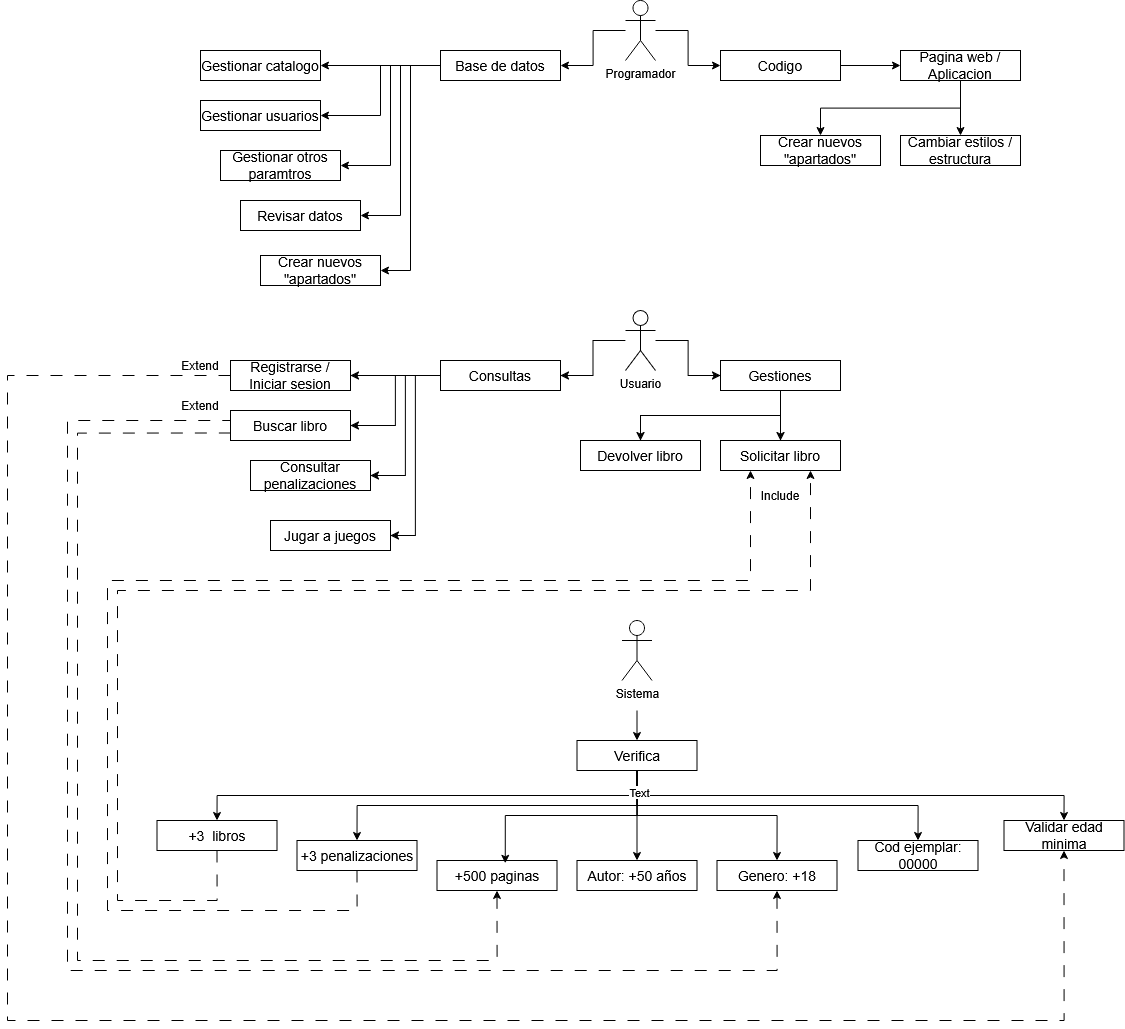

The diagram above was exported from draw.io. Its source (the exported page's mxGraphModel, read from the mxfile embedded in the PNG):
<mxGraphModel dx="2457" dy="1038" grid="1" gridSize="10" guides="1" tooltips="1" connect="1" arrows="1" fold="1" page="1" pageScale="1" pageWidth="827" pageHeight="1169" math="0" shadow="0">
  <root>
    <mxCell id="0" />
    <mxCell id="1" parent="0" />
    <mxCell id="EV5ZSJAQtOGhL2NkOK9M-1" parent="1" style="shape=umlActor;verticalLabelPosition=bottom;verticalAlign=top;html=1;outlineConnect=0;fillColor=none;" value="Usuario" vertex="1">
      <mxGeometry height="60" width="30" x="-12" y="440" as="geometry" />
    </mxCell>
    <mxCell id="EV5ZSJAQtOGhL2NkOK9M-2" parent="1" style="rounded=0;whiteSpace=wrap;html=1;fontSize=14;fillColor=none;" value="Solicitar libro" vertex="1">
      <mxGeometry height="30" width="120" x="83" y="570" as="geometry" />
    </mxCell>
    <mxCell id="EV5ZSJAQtOGhL2NkOK9M-3" parent="1" style="rounded=0;whiteSpace=wrap;html=1;fontSize=14;fillColor=none;" value="Devolver libro" vertex="1">
      <mxGeometry height="30" width="120" x="-57" y="570" as="geometry" />
    </mxCell>
    <mxCell id="EV5ZSJAQtOGhL2NkOK9M-12" edge="1" parent="1" source="EV5ZSJAQtOGhL2NkOK9M-5" style="edgeStyle=orthogonalEdgeStyle;rounded=0;orthogonalLoop=1;jettySize=auto;html=1;exitX=0;exitY=0.5;exitDx=0;exitDy=0;entryX=1;entryY=0.5;entryDx=0;entryDy=0;" target="EV5ZSJAQtOGhL2NkOK9M-10">
      <mxGeometry relative="1" as="geometry" />
    </mxCell>
    <mxCell id="EV5ZSJAQtOGhL2NkOK9M-14" edge="1" parent="1" source="EV5ZSJAQtOGhL2NkOK9M-5" style="edgeStyle=orthogonalEdgeStyle;rounded=0;orthogonalLoop=1;jettySize=auto;html=1;exitX=0;exitY=0.5;exitDx=0;exitDy=0;entryX=1;entryY=0.5;entryDx=0;entryDy=0;" target="EV5ZSJAQtOGhL2NkOK9M-7">
      <mxGeometry relative="1" as="geometry" />
    </mxCell>
    <mxCell id="EV5ZSJAQtOGhL2NkOK9M-15" edge="1" parent="1" source="EV5ZSJAQtOGhL2NkOK9M-5" style="edgeStyle=orthogonalEdgeStyle;rounded=0;orthogonalLoop=1;jettySize=auto;html=1;exitX=0;exitY=0.5;exitDx=0;exitDy=0;entryX=1;entryY=0.5;entryDx=0;entryDy=0;" target="EV5ZSJAQtOGhL2NkOK9M-8">
      <mxGeometry relative="1" as="geometry" />
    </mxCell>
    <mxCell id="EV5ZSJAQtOGhL2NkOK9M-16" edge="1" parent="1" source="EV5ZSJAQtOGhL2NkOK9M-5" style="edgeStyle=orthogonalEdgeStyle;rounded=0;orthogonalLoop=1;jettySize=auto;html=1;exitX=0;exitY=0.5;exitDx=0;exitDy=0;entryX=1;entryY=0.5;entryDx=0;entryDy=0;" target="EV5ZSJAQtOGhL2NkOK9M-9">
      <mxGeometry relative="1" as="geometry" />
    </mxCell>
    <mxCell id="EV5ZSJAQtOGhL2NkOK9M-79" edge="1" parent="1" source="EV5ZSJAQtOGhL2NkOK9M-5" style="edgeStyle=orthogonalEdgeStyle;rounded=0;orthogonalLoop=1;jettySize=auto;html=1;exitX=1;exitY=0.5;exitDx=0;exitDy=0;startArrow=classic;startFill=1;endArrow=none;endFill=0;" target="EV5ZSJAQtOGhL2NkOK9M-1">
      <mxGeometry relative="1" as="geometry" />
    </mxCell>
    <mxCell id="EV5ZSJAQtOGhL2NkOK9M-5" parent="1" style="rounded=0;whiteSpace=wrap;html=1;fontSize=14;fillColor=none;" value="Consultas" vertex="1">
      <mxGeometry height="30" width="120" x="-197" y="490" as="geometry" />
    </mxCell>
    <mxCell id="EV5ZSJAQtOGhL2NkOK9M-17" edge="1" parent="1" source="EV5ZSJAQtOGhL2NkOK9M-6" style="edgeStyle=orthogonalEdgeStyle;rounded=0;orthogonalLoop=1;jettySize=auto;html=1;exitX=0.5;exitY=1;exitDx=0;exitDy=0;entryX=0.5;entryY=0;entryDx=0;entryDy=0;" target="EV5ZSJAQtOGhL2NkOK9M-2">
      <mxGeometry relative="1" as="geometry" />
    </mxCell>
    <mxCell id="EV5ZSJAQtOGhL2NkOK9M-18" edge="1" parent="1" source="EV5ZSJAQtOGhL2NkOK9M-6" style="edgeStyle=orthogonalEdgeStyle;rounded=0;orthogonalLoop=1;jettySize=auto;html=1;exitX=0.5;exitY=1;exitDx=0;exitDy=0;entryX=0.5;entryY=0;entryDx=0;entryDy=0;" target="EV5ZSJAQtOGhL2NkOK9M-3">
      <mxGeometry relative="1" as="geometry" />
    </mxCell>
    <mxCell id="EV5ZSJAQtOGhL2NkOK9M-20" edge="1" parent="1" source="EV5ZSJAQtOGhL2NkOK9M-6" style="edgeStyle=orthogonalEdgeStyle;rounded=0;orthogonalLoop=1;jettySize=auto;html=1;exitX=0;exitY=0.5;exitDx=0;exitDy=0;startArrow=classic;startFill=1;endArrow=none;endFill=0;" target="EV5ZSJAQtOGhL2NkOK9M-1">
      <mxGeometry relative="1" as="geometry" />
    </mxCell>
    <mxCell id="EV5ZSJAQtOGhL2NkOK9M-6" parent="1" style="rounded=0;whiteSpace=wrap;html=1;fontSize=14;fillColor=none;" value="Gestiones" vertex="1">
      <mxGeometry height="30" width="120" x="83" y="490" as="geometry" />
    </mxCell>
    <mxCell id="EV5ZSJAQtOGhL2NkOK9M-7" parent="1" style="rounded=0;whiteSpace=wrap;html=1;fontSize=14;fillColor=none;" value="Buscar libro" vertex="1">
      <mxGeometry height="30" width="120" x="-407" y="540" as="geometry" />
    </mxCell>
    <mxCell id="EV5ZSJAQtOGhL2NkOK9M-8" parent="1" style="rounded=0;whiteSpace=wrap;html=1;fontSize=14;fillColor=none;" value="Consultar penalizaciones" vertex="1">
      <mxGeometry height="30" width="120" x="-387" y="590" as="geometry" />
    </mxCell>
    <mxCell id="EV5ZSJAQtOGhL2NkOK9M-9" parent="1" style="rounded=0;whiteSpace=wrap;html=1;fontSize=14;fillColor=none;" value="Jugar a juegos" vertex="1">
      <mxGeometry height="30" width="120" x="-367" y="650" as="geometry" />
    </mxCell>
    <mxCell id="EV5ZSJAQtOGhL2NkOK9M-92" edge="1" parent="1" source="EV5ZSJAQtOGhL2NkOK9M-10" style="edgeStyle=orthogonalEdgeStyle;rounded=0;orthogonalLoop=1;jettySize=auto;html=1;exitX=0;exitY=0.5;exitDx=0;exitDy=0;entryX=0.5;entryY=1;entryDx=0;entryDy=0;dashed=1;dashPattern=12 12;" target="EV5ZSJAQtOGhL2NkOK9M-90">
      <mxGeometry relative="1" as="geometry">
        <Array as="points">
          <mxPoint x="-630" y="505" />
          <mxPoint x="-630" y="1150" />
          <mxPoint x="427" y="1150" />
        </Array>
      </mxGeometry>
    </mxCell>
    <mxCell id="EV5ZSJAQtOGhL2NkOK9M-10" parent="1" style="rounded=0;whiteSpace=wrap;html=1;fontSize=14;fillColor=none;" value="Registrarse / Iniciar sesion" vertex="1">
      <mxGeometry height="30" width="120" x="-407" y="490" as="geometry" />
    </mxCell>
    <mxCell id="EV5ZSJAQtOGhL2NkOK9M-21" parent="1" style="shape=umlActor;verticalLabelPosition=bottom;verticalAlign=top;html=1;outlineConnect=0;fillColor=none;" value="Programador" vertex="1">
      <mxGeometry height="60" width="30" x="-12" y="130" as="geometry" />
    </mxCell>
    <mxCell id="EV5ZSJAQtOGhL2NkOK9M-45" edge="1" parent="1" source="EV5ZSJAQtOGhL2NkOK9M-23" style="edgeStyle=orthogonalEdgeStyle;rounded=0;orthogonalLoop=1;jettySize=auto;html=1;exitX=0.5;exitY=1;exitDx=0;exitDy=0;entryX=0.5;entryY=0;entryDx=0;entryDy=0;" target="EV5ZSJAQtOGhL2NkOK9M-41">
      <mxGeometry relative="1" as="geometry" />
    </mxCell>
    <mxCell id="EV5ZSJAQtOGhL2NkOK9M-46" edge="1" parent="1" source="EV5ZSJAQtOGhL2NkOK9M-23" style="edgeStyle=orthogonalEdgeStyle;rounded=0;orthogonalLoop=1;jettySize=auto;html=1;exitX=0.5;exitY=1;exitDx=0;exitDy=0;entryX=0.5;entryY=0;entryDx=0;entryDy=0;" target="EV5ZSJAQtOGhL2NkOK9M-42">
      <mxGeometry relative="1" as="geometry" />
    </mxCell>
    <mxCell id="EV5ZSJAQtOGhL2NkOK9M-23" parent="1" style="rounded=0;whiteSpace=wrap;html=1;fontSize=14;fillColor=none;" value="Pagina web / Aplicacion" vertex="1">
      <mxGeometry height="30" width="120" x="263" y="180" as="geometry" />
    </mxCell>
    <mxCell id="EV5ZSJAQtOGhL2NkOK9M-24" edge="1" parent="1" source="EV5ZSJAQtOGhL2NkOK9M-29" style="edgeStyle=orthogonalEdgeStyle;rounded=0;orthogonalLoop=1;jettySize=auto;html=1;exitX=0;exitY=0.5;exitDx=0;exitDy=0;entryX=1;entryY=0.5;entryDx=0;entryDy=0;" target="EV5ZSJAQtOGhL2NkOK9M-37">
      <mxGeometry relative="1" as="geometry" />
    </mxCell>
    <mxCell id="EV5ZSJAQtOGhL2NkOK9M-25" edge="1" parent="1" source="EV5ZSJAQtOGhL2NkOK9M-29" style="edgeStyle=orthogonalEdgeStyle;rounded=0;orthogonalLoop=1;jettySize=auto;html=1;exitX=0;exitY=0.5;exitDx=0;exitDy=0;entryX=1;entryY=0.5;entryDx=0;entryDy=0;" target="EV5ZSJAQtOGhL2NkOK9M-34">
      <mxGeometry relative="1" as="geometry" />
    </mxCell>
    <mxCell id="EV5ZSJAQtOGhL2NkOK9M-26" edge="1" parent="1" source="EV5ZSJAQtOGhL2NkOK9M-29" style="edgeStyle=orthogonalEdgeStyle;rounded=0;orthogonalLoop=1;jettySize=auto;html=1;exitX=0;exitY=0.5;exitDx=0;exitDy=0;entryX=1;entryY=0.5;entryDx=0;entryDy=0;" target="EV5ZSJAQtOGhL2NkOK9M-35">
      <mxGeometry relative="1" as="geometry" />
    </mxCell>
    <mxCell id="EV5ZSJAQtOGhL2NkOK9M-27" edge="1" parent="1" source="EV5ZSJAQtOGhL2NkOK9M-29" style="edgeStyle=orthogonalEdgeStyle;rounded=0;orthogonalLoop=1;jettySize=auto;html=1;exitX=0;exitY=0.5;exitDx=0;exitDy=0;entryX=1;entryY=0.5;entryDx=0;entryDy=0;" target="EV5ZSJAQtOGhL2NkOK9M-36">
      <mxGeometry relative="1" as="geometry" />
    </mxCell>
    <mxCell id="EV5ZSJAQtOGhL2NkOK9M-28" edge="1" parent="1" source="EV5ZSJAQtOGhL2NkOK9M-29" style="edgeStyle=orthogonalEdgeStyle;rounded=0;orthogonalLoop=1;jettySize=auto;html=1;exitX=1;exitY=0.5;exitDx=0;exitDy=0;startArrow=classic;startFill=1;endArrow=none;endFill=0;" target="EV5ZSJAQtOGhL2NkOK9M-21">
      <mxGeometry relative="1" as="geometry" />
    </mxCell>
    <mxCell id="EV5ZSJAQtOGhL2NkOK9M-39" edge="1" parent="1" source="EV5ZSJAQtOGhL2NkOK9M-29" style="edgeStyle=orthogonalEdgeStyle;rounded=0;orthogonalLoop=1;jettySize=auto;html=1;exitX=0;exitY=0.5;exitDx=0;exitDy=0;entryX=1;entryY=0.5;entryDx=0;entryDy=0;" target="EV5ZSJAQtOGhL2NkOK9M-38">
      <mxGeometry relative="1" as="geometry" />
    </mxCell>
    <mxCell id="EV5ZSJAQtOGhL2NkOK9M-29" parent="1" style="rounded=0;whiteSpace=wrap;html=1;fontSize=14;fillColor=none;" value="Base de datos" vertex="1">
      <mxGeometry height="30" width="120" x="-197" y="180" as="geometry" />
    </mxCell>
    <mxCell id="EV5ZSJAQtOGhL2NkOK9M-31" edge="1" parent="1" source="EV5ZSJAQtOGhL2NkOK9M-33" style="edgeStyle=orthogonalEdgeStyle;rounded=0;orthogonalLoop=1;jettySize=auto;html=1;exitX=1;exitY=0.5;exitDx=0;exitDy=0;entryX=0;entryY=0.5;entryDx=0;entryDy=0;" target="EV5ZSJAQtOGhL2NkOK9M-23">
      <mxGeometry relative="1" as="geometry" />
    </mxCell>
    <mxCell id="EV5ZSJAQtOGhL2NkOK9M-32" edge="1" parent="1" source="EV5ZSJAQtOGhL2NkOK9M-33" style="edgeStyle=orthogonalEdgeStyle;rounded=0;orthogonalLoop=1;jettySize=auto;html=1;exitX=0;exitY=0.5;exitDx=0;exitDy=0;startArrow=classic;startFill=1;endArrow=none;endFill=0;" target="EV5ZSJAQtOGhL2NkOK9M-21">
      <mxGeometry relative="1" as="geometry" />
    </mxCell>
    <mxCell id="EV5ZSJAQtOGhL2NkOK9M-33" parent="1" style="rounded=0;whiteSpace=wrap;html=1;fontSize=14;fillColor=none;" value="Codigo" vertex="1">
      <mxGeometry height="30" width="120" x="83" y="180" as="geometry" />
    </mxCell>
    <mxCell id="EV5ZSJAQtOGhL2NkOK9M-34" parent="1" style="rounded=0;whiteSpace=wrap;html=1;fontSize=14;fillColor=none;" value="Gestionar usuarios" vertex="1">
      <mxGeometry height="30" width="120" x="-437" y="230" as="geometry" />
    </mxCell>
    <mxCell id="EV5ZSJAQtOGhL2NkOK9M-35" parent="1" style="rounded=0;whiteSpace=wrap;html=1;fontSize=14;fillColor=none;" value="Gestionar otros paramtros" vertex="1">
      <mxGeometry height="30" width="120" x="-417" y="280" as="geometry" />
    </mxCell>
    <mxCell id="EV5ZSJAQtOGhL2NkOK9M-36" parent="1" style="rounded=0;whiteSpace=wrap;html=1;fontSize=14;fillColor=none;" value="Revisar datos" vertex="1">
      <mxGeometry height="30" width="120" x="-397" y="330" as="geometry" />
    </mxCell>
    <mxCell id="EV5ZSJAQtOGhL2NkOK9M-37" parent="1" style="rounded=0;whiteSpace=wrap;html=1;fontSize=14;fillColor=none;" value="Gestionar catalogo" vertex="1">
      <mxGeometry height="30" width="120" x="-437" y="180" as="geometry" />
    </mxCell>
    <mxCell id="EV5ZSJAQtOGhL2NkOK9M-38" parent="1" style="rounded=0;whiteSpace=wrap;html=1;fontSize=14;fillColor=none;" value="Crear nuevos &quot;apartados&quot;" vertex="1">
      <mxGeometry height="30" width="120" x="-377" y="385" as="geometry" />
    </mxCell>
    <mxCell id="EV5ZSJAQtOGhL2NkOK9M-41" parent="1" style="rounded=0;whiteSpace=wrap;html=1;fontSize=14;fillColor=none;" value="Cambiar estilos / estructura" vertex="1">
      <mxGeometry height="30" width="120" x="263" y="265" as="geometry" />
    </mxCell>
    <mxCell id="EV5ZSJAQtOGhL2NkOK9M-42" parent="1" style="rounded=0;whiteSpace=wrap;html=1;fontSize=14;fillColor=none;" value="Crear nuevos &quot;apartados&quot;" vertex="1">
      <mxGeometry height="30" width="120" x="123" y="265" as="geometry" />
    </mxCell>
    <mxCell id="EV5ZSJAQtOGhL2NkOK9M-47" parent="1" style="shape=umlActor;verticalLabelPosition=bottom;verticalAlign=top;html=1;outlineConnect=0;fillColor=none;" value="Sistema" vertex="1">
      <mxGeometry height="60" width="30" x="-15.5" y="750" as="geometry" />
    </mxCell>
    <mxCell id="EV5ZSJAQtOGhL2NkOK9M-70" edge="1" parent="1" source="EV5ZSJAQtOGhL2NkOK9M-57" style="edgeStyle=orthogonalEdgeStyle;rounded=0;orthogonalLoop=1;jettySize=auto;html=1;exitX=0.5;exitY=1;exitDx=0;exitDy=0;entryX=0.5;entryY=0;entryDx=0;entryDy=0;" target="EV5ZSJAQtOGhL2NkOK9M-64">
      <mxGeometry relative="1" as="geometry" />
    </mxCell>
    <mxCell id="EV5ZSJAQtOGhL2NkOK9M-72" edge="1" parent="1" source="EV5ZSJAQtOGhL2NkOK9M-57" style="edgeStyle=orthogonalEdgeStyle;rounded=0;orthogonalLoop=1;jettySize=auto;html=1;exitX=0.5;exitY=1;exitDx=0;exitDy=0;entryX=0.5;entryY=0;entryDx=0;entryDy=0;" target="EV5ZSJAQtOGhL2NkOK9M-61">
      <mxGeometry relative="1" as="geometry" />
    </mxCell>
    <mxCell id="EV5ZSJAQtOGhL2NkOK9M-73" edge="1" parent="1" source="EV5ZSJAQtOGhL2NkOK9M-57" style="edgeStyle=orthogonalEdgeStyle;rounded=0;orthogonalLoop=1;jettySize=auto;html=1;exitX=0.5;exitY=1;exitDx=0;exitDy=0;entryX=0.5;entryY=0;entryDx=0;entryDy=0;" target="EV5ZSJAQtOGhL2NkOK9M-63">
      <mxGeometry relative="1" as="geometry" />
    </mxCell>
    <mxCell id="EV5ZSJAQtOGhL2NkOK9M-74" edge="1" parent="1" source="EV5ZSJAQtOGhL2NkOK9M-57" style="edgeStyle=orthogonalEdgeStyle;rounded=0;orthogonalLoop=1;jettySize=auto;html=1;exitX=0.5;exitY=1;exitDx=0;exitDy=0;entryX=0.5;entryY=0;entryDx=0;entryDy=0;" target="EV5ZSJAQtOGhL2NkOK9M-65">
      <mxGeometry relative="1" as="geometry" />
    </mxCell>
    <mxCell id="EV5ZSJAQtOGhL2NkOK9M-82" edge="1" parent="1" source="EV5ZSJAQtOGhL2NkOK9M-57" style="edgeStyle=orthogonalEdgeStyle;rounded=0;orthogonalLoop=1;jettySize=auto;html=1;exitX=0.5;exitY=1;exitDx=0;exitDy=0;entryX=0.5;entryY=0;entryDx=0;entryDy=0;" target="EV5ZSJAQtOGhL2NkOK9M-81">
      <mxGeometry relative="1" as="geometry" />
    </mxCell>
    <mxCell id="EV5ZSJAQtOGhL2NkOK9M-91" edge="1" parent="1" source="EV5ZSJAQtOGhL2NkOK9M-57" style="edgeStyle=orthogonalEdgeStyle;rounded=0;orthogonalLoop=1;jettySize=auto;html=1;exitX=0.5;exitY=1;exitDx=0;exitDy=0;entryX=0.5;entryY=0;entryDx=0;entryDy=0;" target="EV5ZSJAQtOGhL2NkOK9M-90">
      <mxGeometry relative="1" as="geometry" />
    </mxCell>
    <mxCell id="EV5ZSJAQtOGhL2NkOK9M-57" parent="1" style="rounded=0;whiteSpace=wrap;html=1;fontSize=14;fillColor=none;" value="Verifica" vertex="1">
      <mxGeometry height="30" width="120" x="-60.5" y="870" as="geometry" />
    </mxCell>
    <mxCell id="EV5ZSJAQtOGhL2NkOK9M-61" parent="1" style="rounded=0;whiteSpace=wrap;html=1;fontSize=14;fillColor=none;" value="Autor: +50 años" vertex="1">
      <mxGeometry height="30" width="120" x="-60.5" y="990" as="geometry" />
    </mxCell>
    <mxCell id="EV5ZSJAQtOGhL2NkOK9M-88" edge="1" parent="1" source="EV5ZSJAQtOGhL2NkOK9M-62" style="edgeStyle=orthogonalEdgeStyle;rounded=0;orthogonalLoop=1;jettySize=auto;html=1;exitX=0.5;exitY=1;exitDx=0;exitDy=0;entryX=0;entryY=0.75;entryDx=0;entryDy=0;dashed=1;dashPattern=12 12;startArrow=classic;startFill=1;endArrow=none;endFill=0;" target="EV5ZSJAQtOGhL2NkOK9M-7">
      <mxGeometry relative="1" as="geometry">
        <Array as="points">
          <mxPoint x="-141" y="1090" />
          <mxPoint x="-560" y="1090" />
          <mxPoint x="-560" y="563" />
        </Array>
      </mxGeometry>
    </mxCell>
    <mxCell id="EV5ZSJAQtOGhL2NkOK9M-62" parent="1" style="rounded=0;whiteSpace=wrap;html=1;fontSize=14;fillColor=none;" value="+500 paginas" vertex="1">
      <mxGeometry height="30" width="120" x="-200.5" y="990" as="geometry" />
    </mxCell>
    <mxCell id="EV5ZSJAQtOGhL2NkOK9M-87" edge="1" parent="1" source="EV5ZSJAQtOGhL2NkOK9M-63" style="edgeStyle=orthogonalEdgeStyle;rounded=0;orthogonalLoop=1;jettySize=auto;html=1;exitX=0.5;exitY=1;exitDx=0;exitDy=0;entryX=0;entryY=0.25;entryDx=0;entryDy=0;dashed=1;dashPattern=12 12;startArrow=classic;startFill=1;endArrow=none;endFill=0;" target="EV5ZSJAQtOGhL2NkOK9M-7">
      <mxGeometry relative="1" as="geometry">
        <Array as="points">
          <mxPoint x="139" y="1100" />
          <mxPoint x="-570" y="1100" />
          <mxPoint x="-570" y="550" />
          <mxPoint x="-407" y="550" />
        </Array>
      </mxGeometry>
    </mxCell>
    <mxCell id="EV5ZSJAQtOGhL2NkOK9M-63" parent="1" style="rounded=0;whiteSpace=wrap;html=1;fontSize=14;fillColor=none;" value="Genero: +18" vertex="1">
      <mxGeometry height="30" width="120" x="79.5" y="990" as="geometry" />
    </mxCell>
    <mxCell id="EV5ZSJAQtOGhL2NkOK9M-85" edge="1" parent="1" source="EV5ZSJAQtOGhL2NkOK9M-64" style="edgeStyle=orthogonalEdgeStyle;rounded=0;orthogonalLoop=1;jettySize=auto;html=1;exitX=0.5;exitY=1;exitDx=0;exitDy=0;entryX=0.25;entryY=1;entryDx=0;entryDy=0;dashed=1;dashPattern=12 12;" target="EV5ZSJAQtOGhL2NkOK9M-2">
      <mxGeometry relative="1" as="geometry">
        <Array as="points">
          <mxPoint x="-281" y="1040" />
          <mxPoint x="-530" y="1040" />
          <mxPoint x="-530" y="710" />
          <mxPoint x="113" y="710" />
        </Array>
      </mxGeometry>
    </mxCell>
    <mxCell id="EV5ZSJAQtOGhL2NkOK9M-64" parent="1" style="rounded=0;whiteSpace=wrap;html=1;fontSize=14;fillColor=none;" value="+3 penalizaciones" vertex="1">
      <mxGeometry height="30" width="120" x="-340.5" y="970" as="geometry" />
    </mxCell>
    <mxCell id="EV5ZSJAQtOGhL2NkOK9M-65" parent="1" style="rounded=0;whiteSpace=wrap;html=1;fontSize=14;fillColor=none;" value="Cod ejemplar: 00000" vertex="1">
      <mxGeometry height="30" width="120" x="220.5" y="970" as="geometry" />
    </mxCell>
    <mxCell id="EV5ZSJAQtOGhL2NkOK9M-71" edge="1" parent="1" source="EV5ZSJAQtOGhL2NkOK9M-57" style="edgeStyle=orthogonalEdgeStyle;rounded=0;orthogonalLoop=1;jettySize=auto;html=1;exitX=0.5;exitY=1;exitDx=0;exitDy=0;entryX=0.569;entryY=0.093;entryDx=0;entryDy=0;entryPerimeter=0;" target="EV5ZSJAQtOGhL2NkOK9M-62">
      <mxGeometry relative="1" as="geometry" />
    </mxCell>
    <mxCell id="d8AIbeIgrudoQg0g0s9t-1" connectable="0" parent="EV5ZSJAQtOGhL2NkOK9M-71" style="edgeLabel;html=1;align=center;verticalAlign=middle;resizable=0;points=[];" value="Text" vertex="1">
      <mxGeometry relative="1" x="-0.81" y="1" as="geometry">
        <mxPoint y="-1" as="offset" />
      </mxGeometry>
    </mxCell>
    <mxCell id="EV5ZSJAQtOGhL2NkOK9M-78" edge="1" parent="1" style="endArrow=classic;html=1;rounded=0;entryX=0.5;entryY=0;entryDx=0;entryDy=0;" target="EV5ZSJAQtOGhL2NkOK9M-57" value="">
      <mxGeometry height="50" relative="1" width="50" as="geometry">
        <mxPoint x="-0.5" y="840" as="sourcePoint" />
        <mxPoint x="-0.5" y="970" as="targetPoint" />
      </mxGeometry>
    </mxCell>
    <mxCell id="EV5ZSJAQtOGhL2NkOK9M-86" edge="1" parent="1" source="EV5ZSJAQtOGhL2NkOK9M-81" style="edgeStyle=orthogonalEdgeStyle;rounded=0;orthogonalLoop=1;jettySize=auto;html=1;exitX=0.5;exitY=1;exitDx=0;exitDy=0;entryX=0.75;entryY=1;entryDx=0;entryDy=0;dashed=1;dashPattern=12 12;" target="EV5ZSJAQtOGhL2NkOK9M-2">
      <mxGeometry relative="1" as="geometry">
        <Array as="points">
          <mxPoint x="-420" y="1030" />
          <mxPoint x="-520" y="1030" />
          <mxPoint x="-520" y="720" />
          <mxPoint x="173" y="720" />
        </Array>
      </mxGeometry>
    </mxCell>
    <mxCell id="EV5ZSJAQtOGhL2NkOK9M-81" parent="1" style="rounded=0;whiteSpace=wrap;html=1;fontSize=14;fillColor=none;" value="+3&amp;nbsp; libros" vertex="1">
      <mxGeometry height="30" width="120" x="-480.5" y="950" as="geometry" />
    </mxCell>
    <mxCell id="EV5ZSJAQtOGhL2NkOK9M-90" parent="1" style="rounded=0;whiteSpace=wrap;html=1;fontSize=14;fillColor=none;" value="Validar edad minima" vertex="1">
      <mxGeometry height="30" width="120" x="366.5" y="950" as="geometry" />
    </mxCell>
    <mxCell id="0kq_5afHEpfiZL4xkkSQ-1" parent="1" style="text;html=1;whiteSpace=wrap;strokeColor=none;fillColor=none;align=center;verticalAlign=middle;rounded=0;" value="Extend" vertex="1">
      <mxGeometry height="30" width="60" x="-467" y="480" as="geometry" />
    </mxCell>
    <mxCell id="0kq_5afHEpfiZL4xkkSQ-4" parent="1" style="text;html=1;whiteSpace=wrap;strokeColor=none;fillColor=none;align=center;verticalAlign=middle;rounded=0;" value="Extend" vertex="1">
      <mxGeometry height="30" width="60" x="-467" y="520" as="geometry" />
    </mxCell>
    <mxCell id="0kq_5afHEpfiZL4xkkSQ-6" parent="1" style="text;html=1;whiteSpace=wrap;strokeColor=none;fillColor=none;align=center;verticalAlign=middle;rounded=0;" value="Include" vertex="1">
      <mxGeometry height="30" width="60" x="113" y="610" as="geometry" />
    </mxCell>
  </root>
</mxGraphModel>